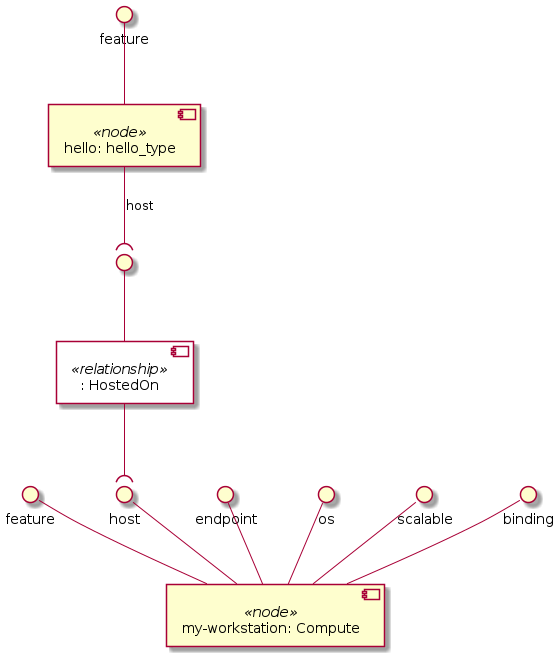

The diagram above was rendered by PlantUML. Its source (embedded in the PNG):
@startuml
skinparam componentStyle uml2
skinparam component {
  backgroundColor<<relationship>> White
}

component "my-workstation: Compute" <<node>> as node_my_workstation
interface "feature" as node_my_workstation_feature
node_my_workstation_feature -- node_my_workstation
interface "host" as node_my_workstation_host
node_my_workstation_host -- node_my_workstation
interface "endpoint" as node_my_workstation_endpoint
node_my_workstation_endpoint -- node_my_workstation
interface "os" as node_my_workstation_os
node_my_workstation_os -- node_my_workstation
interface "scalable" as node_my_workstation_scalable
node_my_workstation_scalable -- node_my_workstation
interface "binding" as node_my_workstation_binding
node_my_workstation_binding -- node_my_workstation

component "hello: hello_type" <<node>> as node_hello
interface "feature" as node_hello_feature
node_hello_feature -- node_hello
component ": HostedOn" <<relationship>> as node_hello_host_relationship0
interface " " as node_hello_host_relationship0_source
node_hello_host_relationship0_source -- node_hello_host_relationship0
node_hello --( node_hello_host_relationship0_source : host

node_hello_host_relationship0 --( node_my_workstation_host
@enduml